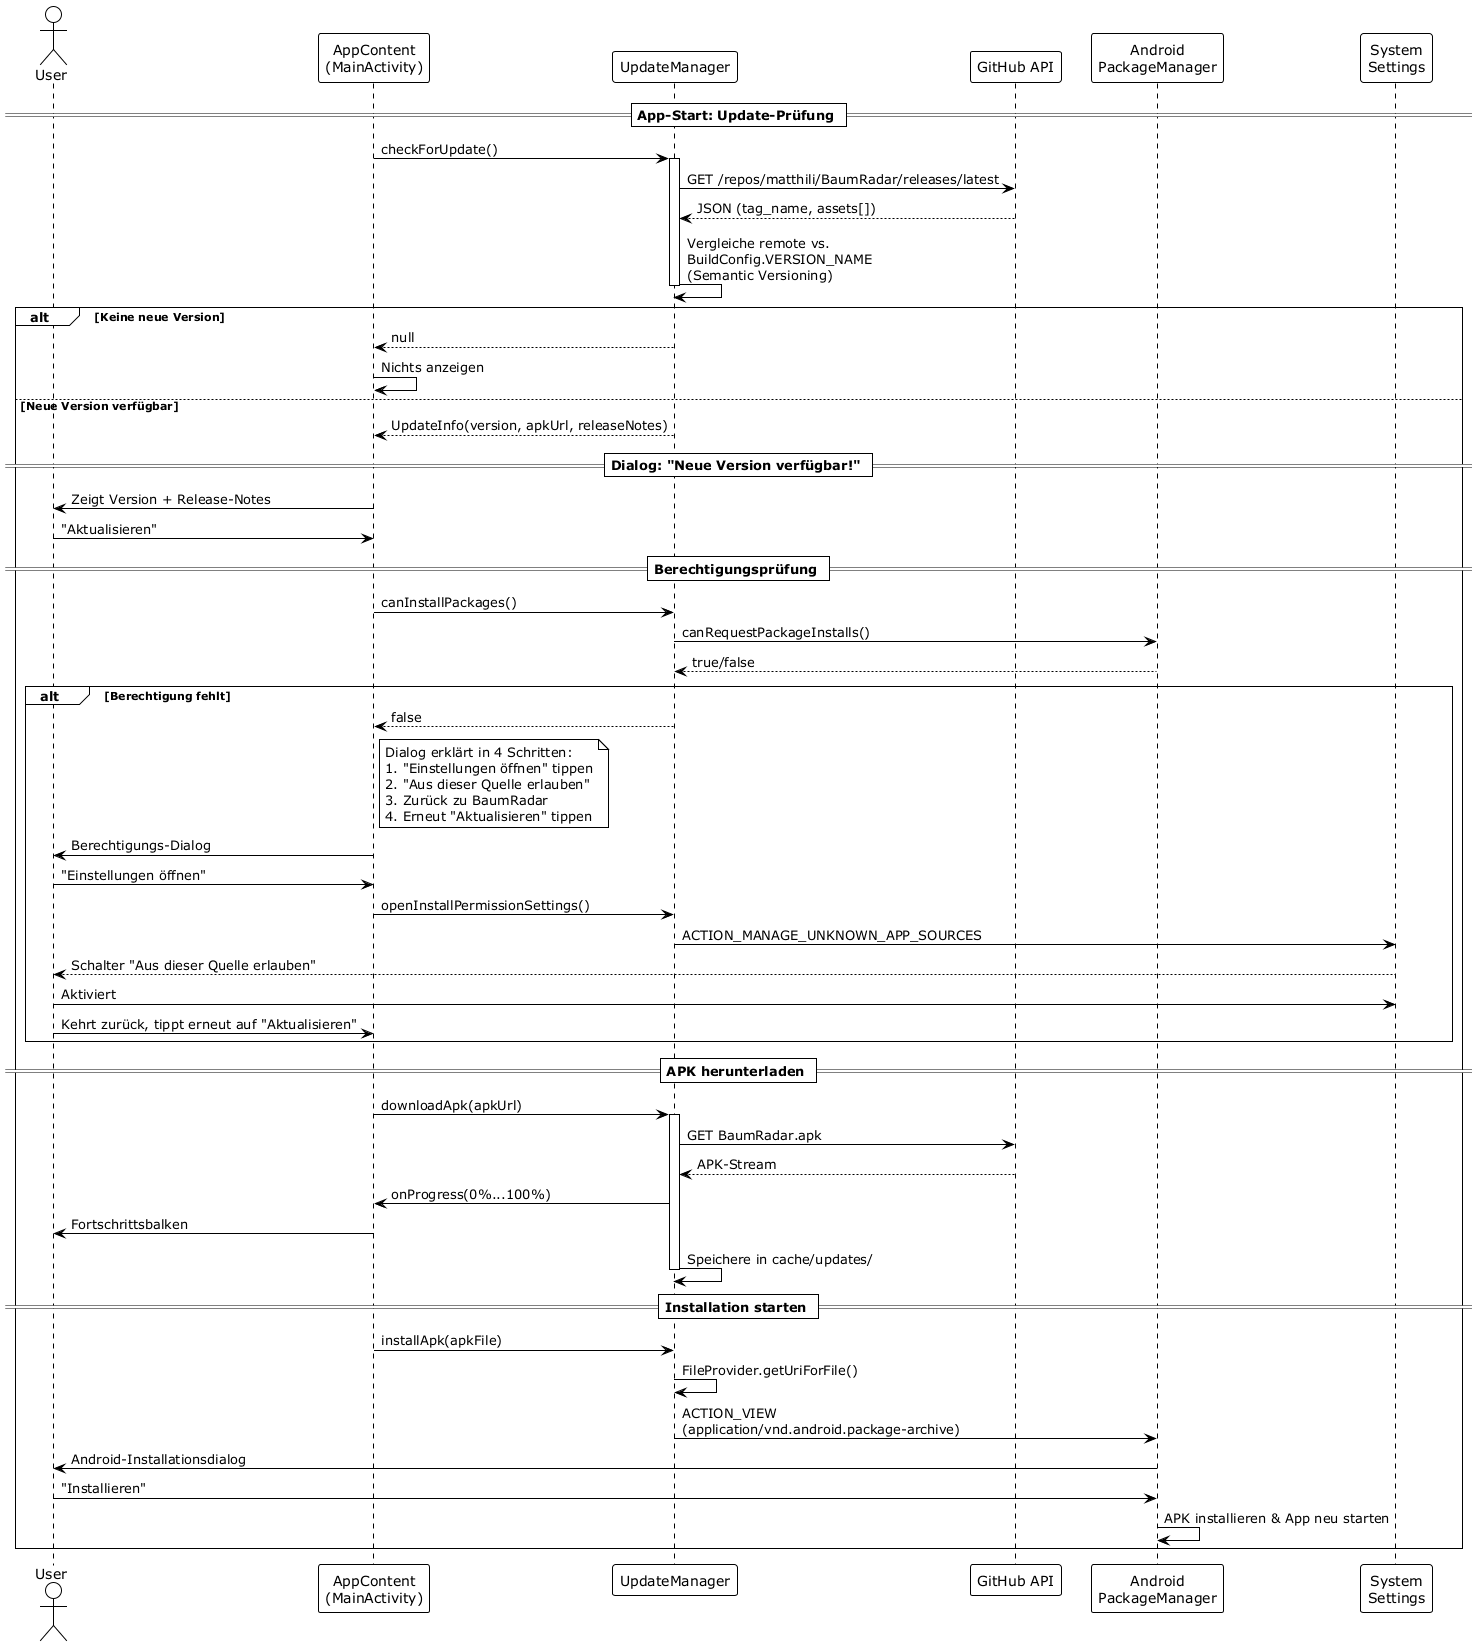

The diagram above was rendered by PlantUML. Its source (embedded in the PNG):
@startuml
!theme plain
actor User
participant "AppContent\n(MainActivity)" as UI
participant "UpdateManager" as UM
participant "GitHub API" as GH
participant "Android\nPackageManager" as PM
participant "System\nSettings" as Settings

== App-Start: Update-Prüfung ==

UI -> UM : checkForUpdate()
activate UM
UM -> GH : GET /repos/matthili/BaumRadar/releases/latest
GH --> UM : JSON (tag_name, assets[])
UM -> UM : Vergleiche remote vs.\nBuildConfig.VERSION_NAME\n(Semantic Versioning)
deactivate UM

alt Keine neue Version
  UM --> UI : null
  UI -> UI : Nichts anzeigen
else Neue Version verfügbar
  UM --> UI : UpdateInfo(version, apkUrl, releaseNotes)

  == Dialog: "Neue Version verfügbar!" ==

  UI -> User : Zeigt Version + Release-Notes
  User -> UI : "Aktualisieren"

  == Berechtigungsprüfung ==

  UI -> UM : canInstallPackages()
  UM -> PM : canRequestPackageInstalls()
  PM --> UM : true/false

  alt Berechtigung fehlt
    UM --> UI : false

    note right of UI
      Dialog erklärt in 4 Schritten:
      1. "Einstellungen öffnen" tippen
      2. "Aus dieser Quelle erlauben"
      3. Zurück zu BaumRadar
      4. Erneut "Aktualisieren" tippen
    end note

    UI -> User : Berechtigungs-Dialog
    User -> UI : "Einstellungen öffnen"
    UI -> UM : openInstallPermissionSettings()
    UM -> Settings : ACTION_MANAGE_UNKNOWN_APP_SOURCES
    Settings --> User : Schalter "Aus dieser Quelle erlauben"
    User -> Settings : Aktiviert
    User -> UI : Kehrt zurück, tippt erneut auf "Aktualisieren"
  end

  == APK herunterladen ==

  UI -> UM : downloadApk(apkUrl)
  activate UM
  UM -> GH : GET BaumRadar.apk
  GH --> UM : APK-Stream
  UM -> UI : onProgress(0%...100%)
  UI -> User : Fortschrittsbalken

  UM -> UM : Speichere in cache/updates/
  deactivate UM

  == Installation starten ==

  UI -> UM : installApk(apkFile)
  UM -> UM : FileProvider.getUriForFile()
  UM -> PM : ACTION_VIEW\n(application/vnd.android.package-archive)
  PM -> User : Android-Installationsdialog
  User -> PM : "Installieren"
  PM -> PM : APK installieren & App neu starten
end

@enduml